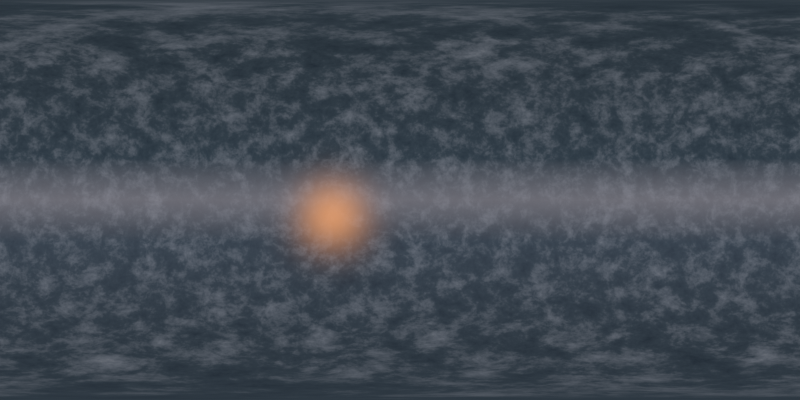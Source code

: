 # Source: storm-ocean-cycles-environment.blend  (saved by Blender 5.1.30; exported with 4.5.12 LTS)
import bpy
from mathutils import Matrix  # noqa: F401  (used for matrix-valued properties, if any)

bpy.ops.wm.read_factory_settings(use_empty=True)
scene = bpy.context.scene
scene.name = 'Scene'

# ---- world
world_storm_ocean___cycles_environment = bpy.data.worlds.new('Storm Ocean | Cycles Environment'); scene.world = world_storm_ocean___cycles_environment
world_storm_ocean___cycles_environment.use_nodes = True; world_storm_ocean___cycles_environment.node_tree.nodes.clear()
_N = world_storm_ocean___cycles_environment.node_tree.nodes; _L = world_storm_ocean___cycles_environment.node_tree.links
n0 = _N.new('ShaderNodeTexCoord'); n0.name = 'World Direction'; n0.location = (0, 0)
n1 = _N.new('ShaderNodeSeparateXYZ'); n1.name = 'Horizon Axis'; n1.location = (0, 0)
n2 = _N.new('ShaderNodeMapRange'); n2.name = 'Vertical Gradient'; n2.location = (0, 0)
n2.inputs[1].default_value = -1.0
n3 = _N.new('ShaderNodeValToRGB'); n3.name = 'Storm Atmospheric Depth'; n3.location = (0, 0)
n3.label = 'Storm Atmospheric Depth'
while len(n3.color_ramp.elements) > 1: n3.color_ramp.elements.remove(n3.color_ramp.elements[-1])
n3.color_ramp.elements[0].position = 0.0; n3.color_ramp.elements[0].color = (0.004, 0.009, 0.014, 1.0)
_e = n3.color_ramp.elements.new(0.34); _e.color = (0.018, 0.034, 0.052, 1.0)
_e = n3.color_ramp.elements.new(0.5); _e.color = (0.16, 0.19, 0.25, 1.0)
_e = n3.color_ramp.elements.new(0.61); _e.color = (0.055, 0.074, 0.11, 1.0)
_e = n3.color_ramp.elements.new(1.0); _e.color = (0.006, 0.011, 0.02, 1.0)
n4 = _N.new('ShaderNodeVectorMath'); n4.name = 'Cloud Domain'; n4.location = (0, 0)
n4.operation = 'SCALE'
n4.inputs[3].default_value = 6.4
n5 = _N.new('ShaderNodeTexNoise'); n5.name = 'Cycles Storm Cloud Field'; n5.location = (0, 0)
n5.width = 145
n5.inputs[2].default_value = 1.15
n5.inputs[3].default_value = 9.0
n5.inputs[4].default_value = 0.72
n5.inputs[5].default_value = 2.1
n5.inputs[8].default_value = 0.17
n6 = _N.new('ShaderNodeValToRGB'); n6.name = 'Cloud Radiance'; n6.location = (0, 0)
n6.label = 'Cloud Radiance'
while len(n6.color_ramp.elements) > 1: n6.color_ramp.elements.remove(n6.color_ramp.elements[-1])
n6.color_ramp.elements[0].position = 0.26; n6.color_ramp.elements[0].color = (0.025, 0.038, 0.055, 1.0)
_e = n6.color_ramp.elements.new(0.48); _e.color = (0.06, 0.085, 0.11, 1.0)
_e = n6.color_ramp.elements.new(0.66); _e.color = (0.22, 0.25, 0.3, 1.0)
_e = n6.color_ramp.elements.new(0.82); _e.color = (0.42, 0.44, 0.49, 1.0)
n7 = _N.new('ShaderNodeMixRGB'); n7.name = 'Layered Storm Sky'; n7.location = (0, 0)
n7.inputs[0].default_value = 0.55
n8 = _N.new('ShaderNodeMath'); n8.name = 'Math'; n8.location = (0, 0)
n8.operation = 'ABSOLUTE'
n9 = _N.new('ShaderNodeMapRange'); n9.name = 'Horizon Glow Band'; n9.location = (0, 0)
n9.inputs[2].default_value = 0.32
n9.inputs[3].default_value = 0.34
n9.inputs[4].default_value = 0.0
n10 = _N.new('ShaderNodeMixRGB'); n10.name = 'Storm Horizon Scattering'; n10.location = (0, 0)
n10.inputs[2].default_value = (0.34, 0.29, 0.31, 1.0)
n11 = _N.new('ShaderNodeVectorMath'); n11.name = 'Low Sunset Direction'; n11.location = (0, 0)
n11.operation = 'DOT_PRODUCT'
n11.inputs[1].default_value = (0.5012, -0.8562, 0.1253)
n12 = _N.new('ShaderNodeMath'); n12.name = 'Low Sunset Positive'; n12.location = (0, 0)
n12.operation = 'MAXIMUM'
n12.inputs[1].default_value = 0.0
n13 = _N.new('ShaderNodeMath'); n13.name = 'Low Sunset Softness'; n13.location = (0, 0)
n13.operation = 'POWER'
n13.inputs[1].default_value = 34.0
n14 = _N.new('ShaderNodeMath'); n14.name = 'Low Sunset Strength'; n14.location = (0, 0)
n14.operation = 'MULTIPLY'
n14.inputs[1].default_value = 0.78
n15 = _N.new('ShaderNodeMixRGB'); n15.name = 'Sunset Reflection Source'; n15.location = (0, 0)
n15.inputs[2].default_value = (1.0, 0.43, 0.18, 1.0)
n16 = _N.new('ShaderNodeBackground'); n16.name = 'Cycles Storm Radiance'; n16.location = (0, 0)
n16.inputs[1].default_value = 0.82
n17 = _N.new('ShaderNodeOutputWorld'); n17.name = 'World Output'; n17.location = (0, 0)
_L.new(n0.outputs[1], n1.inputs[0])
_L.new(n1.outputs[2], n2.inputs[0])
_L.new(n2.outputs[0], n3.inputs[0])
_L.new(n0.outputs[1], n4.inputs[0])
_L.new(n4.outputs[0], n5.inputs[0])
_L.new(n5.outputs[0], n6.inputs[0])
_L.new(n3.outputs[0], n7.inputs[1])
_L.new(n6.outputs[0], n7.inputs[2])
_L.new(n1.outputs[2], n8.inputs[0])
_L.new(n8.outputs[0], n9.inputs[0])
_L.new(n9.outputs[0], n10.inputs[0])
_L.new(n7.outputs[0], n10.inputs[1])
_L.new(n0.outputs[1], n11.inputs[0])
_L.new(n11.outputs[1], n12.inputs[0])
_L.new(n12.outputs[0], n13.inputs[0])
_L.new(n13.outputs[0], n14.inputs[0])
_L.new(n14.outputs[0], n15.inputs[0])
_L.new(n10.outputs[0], n15.inputs[1])
_L.new(n15.outputs[0], n16.inputs[0])
_L.new(n16.outputs[0], n17.inputs[0])
n17.is_active_output = True

# ---- cameras
cam_cyclespresetenvironmentcamera = bpy.data.cameras.new('CyclesPresetEnvironmentCamera')
cam_cyclespresetenvironmentcamera.type = 'PANO'
cam_cyclespresetenvironmentcamera.panorama_type = 'EQUIRECTANGULAR'

# ---- objects
ob_cyclespresetenvironmentcamera = bpy.data.objects.new('CyclesPresetEnvironmentCamera', cam_cyclespresetenvironmentcamera)

# ---- transforms, parenting, visibility, modifiers, constraints
ob_cyclespresetenvironmentcamera.location = (0.0, 0.0, 0.0)
ob_cyclespresetenvironmentcamera.rotation_euler = (1.571, 0.0, 0.0)

# ---- collection membership
scene.collection.objects.link(ob_cyclespresetenvironmentcamera)

# ---- scene / render settings (as saved in the file)
scene.camera = ob_cyclespresetenvironmentcamera
scene.frame_start = 1; scene.frame_end = 250; scene.frame_set(1)
scene.render.engine = 'CYCLES'
scene.render.image_settings.color_mode = 'RGB'
scene.render.resolution_x = 2048
scene.render.resolution_y = 1024
scene.render.bake_bias = 0.0
scene.render.bake_samples = 0
scene.cycles.samples = 64
scene.cycles.sampling_pattern = 'TABULATED_SOBOL'
scene.cycles.adaptive_threshold = 0.025
scene.cycles.max_bounces = 6
scene.cycles.diffuse_bounces = 2
scene.cycles.transmission_bounces = 4
scene.cycles.transparent_max_bounces = 4
scene.eevee.use_volume_custom_range = False
scene.view_settings.look = 'Medium High Contrast'
scene.view_settings.view_transform = 'Standard'
bpy.context.view_layer.update()

# ---- added for rendering (the .blend has no usable light): sun
light_auto_sun = bpy.data.lights.new('AutoSun', 'SUN')
light_auto_sun.energy = 3.0
light_auto_sun.angle = 0.0523599
ob_auto_sun = bpy.data.objects.new('AutoSun', light_auto_sun)
scene.collection.objects.link(ob_auto_sun)
ob_auto_sun.rotation_euler = (0.872665, 0.174533, 0.523599)
bpy.context.view_layer.update()

